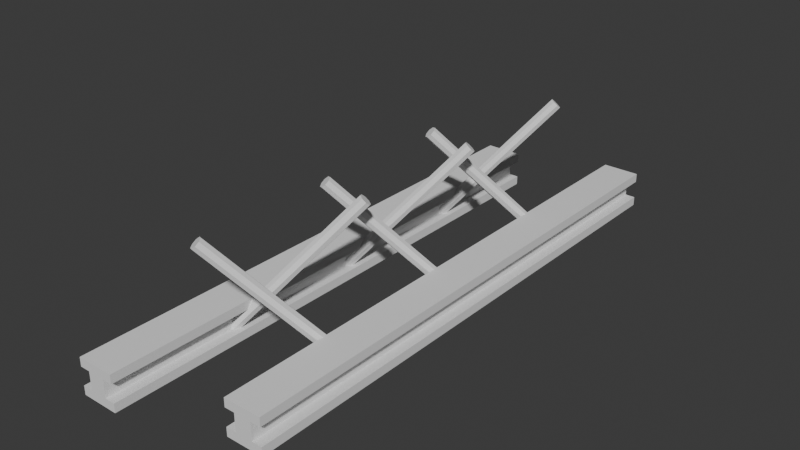 # Source: scaffolding.blend  (saved by Blender 5.0.118; exported with 4.5.12 LTS)
import bpy
from mathutils import Matrix  # noqa: F401  (used for matrix-valued properties, if any)

bpy.ops.wm.read_factory_settings(use_empty=True)
scene = bpy.context.scene
scene.name = 'Scene'

# ---- collections
col_collection = bpy.data.collections.new('Collection'); scene.collection.children.link(col_collection)

# ---- world
world_world = bpy.data.worlds.new('World'); scene.world = world_world
world_world.use_nodes = True; world_world.node_tree.nodes.clear()
_N = world_world.node_tree.nodes; _L = world_world.node_tree.links
n0 = _N.new('ShaderNodeOutputWorld'); n0.name = 'World Output'; n0.location = (200, 100)
n1 = _N.new('ShaderNodeBackground'); n1.name = 'Background'; n1.location = (-200, 100)
n1.inputs[0].default_value = (0.05088, 0.05088, 0.05088, 1.0)
_L.new(n1.outputs[0], n0.inputs[0])
n0.is_active_output = True
world_world.color = (0.05088, 0.05088, 0.05088)
world_world.sun_shadow_jitter_overblur = 0.0

# ---- meshes
me_cube_002 = bpy.data.meshes.new('Cube.002')
me_cube_002.from_pydata([(-1.0, -1.0, -1.0), (-1.0, -1.0, 1.0), (-1.0, 1.0, -1.0), (-1.0, 1.0, 1.0), (1.0, -1.0, -1.0), (1.0, -1.0, 1.0), (1.0, 1.0, -1.0), (1.0, 1.0, 1.0), (-1.0, -1.0, 0.0), (-1.0, 1.0, 0.0), (1.0, 1.0, 0.0), (1.0, -1.0, 0.0), (-1.0, -1.0, 0.5), (-1.0, 1.0, 0.5), (1.0, 1.0, 0.5), (1.0, -1.0, 0.5), (-1.0, 1.0, -0.5), (1.0, 1.0, -0.5), (1.0, -1.0, -0.5), (-1.0, -1.0, -0.5), (-2.163, 1.0, -1.0), (-2.163, -1.0, -1.0), (-2.163, -1.0, 0.5), (-2.163, -1.0, 1.0), (-2.163, 1.0, 1.0), (-2.163, 1.0, -0.5), (2.163, 1.0, -0.5), (2.163, 1.0, -1.0), (2.163, -1.0, -1.0), (2.163, 1.0, 1.0), (2.163, -1.0, 1.0), (2.163, -1.0, -0.5), (-2.163, 1.0, 0.5), (2.163, 1.0, 0.5), (2.163, -1.0, 0.5), (-2.163, -1.0, -0.5)], [], [(6, 17, 26, 27), (13, 3, 7, 14), (13, 12, 22, 32), (15, 5, 1, 12), (2, 6, 4, 0), (7, 3, 1, 5), (18, 11, 8, 19), (17, 10, 11, 18), (16, 9, 10, 17), (19, 8, 9, 16), (11, 15, 12, 8), (10, 14, 15, 11), (9, 13, 14, 10), (8, 12, 13, 9), (17, 18, 31, 26), (2, 16, 17, 6), (16, 2, 20, 25), (4, 18, 19, 0), (22, 23, 24, 32), (33, 29, 30, 34), (21, 35, 25, 20), (27, 26, 31, 28), (3, 13, 32, 24), (4, 6, 27, 28), (14, 7, 29, 33), (2, 0, 21, 20), (7, 5, 30, 29), (5, 15, 34, 30), (12, 1, 23, 22), (0, 19, 35, 21), (18, 4, 28, 31), (1, 3, 24, 23), (19, 16, 25, 35), (15, 14, 33, 34)])
_uv = me_cube_002.uv_layers.new(name='UVMap')
_uv.uv.foreach_set('vector', [0.375, 0.5, 0.4375, 0.5, 0.4375, 0.5, 0.375, 0.5, 0.5625, 0.25, 0.625, 0.25, 0.625, 0.5, 0.5625, 0.5, 0.5625, 0.25, 0.5625, 0.0, 0.5625, 0.0, 0.5625, 0.25, 0.5625, 0.75, 0.625, 0.75, 0.625, 1.0, 0.5625, 1.0, 0.125, 0.5, 0.375, 0.5, 0.375, 0.75, 0.125, 0.75, 0.625, 0.5, 0.875, 0.5, 0.875, 0.75, 0.625, 0.75, 0.4375, 0.75, 0.5, 0.75, 0.5, 1.0, 0.4375, 1.0, 0.4375, 0.5, 0.5, 0.5, 0.5, 0.75, 0.4375, 0.75, 0.4375, 0.25, 0.5, 0.25, 0.5, 0.5, 0.4375, 0.5, 0.4375, 0.0, 0.5, 0.0, 0.5, 0.25, 0.4375, 0.25, 0.5, 0.75, 0.5625, 0.75, 0.5625, 1.0, 0.5, 1.0, 0.5, 0.5, 0.5625, 0.5, 0.5625, 0.75, 0.5, 0.75, 0.5, 0.25, 0.5625, 0.25, 0.5625, 0.5, 0.5, 0.5, 0.5, 0.0, 0.5625, 0.0, 0.5625, 0.25, 0.5, 0.25, 0.4375, 0.5, 0.4375, 0.75, 0.4375, 0.75, 0.4375, 0.5, 0.375, 0.25, 0.4375, 0.25, 0.4375, 0.5, 0.375, 0.5, 0.4375, 0.25, 0.375, 0.25, 0.375, 0.25, 0.4375, 0.25, 0.375, 0.75, 0.4375, 0.75, 0.4375, 1.0, 0.375, 1.0, 0.5625, 0.0, 0.625, 0.0, 0.625, 0.25, 0.5625, 0.25, 0.5625, 0.5, 0.625, 0.5, 0.625, 0.75, 0.5625, 0.75, 0.375, 0.0, 0.4375, 0.0, 0.4375, 0.25, 0.375, 0.25, 0.375, 0.5, 0.4375, 0.5, 0.4375, 0.75, 0.375, 0.75, 0.625, 0.25, 0.5625, 0.25, 0.5625, 0.25, 0.625, 0.25, 0.375, 0.75, 0.375, 0.5, 0.375, 0.5, 0.375, 0.75, 0.5625, 0.5, 0.625, 0.5, 0.625, 0.5, 0.5625, 0.5, 0.125, 0.5, 0.125, 0.75, 0.125, 0.75, 0.125, 0.5, 0.625, 0.5, 0.625, 0.75, 0.625, 0.75, 0.625, 0.5, 0.625, 0.75, 0.5625, 0.75, 0.5625, 0.75, 0.625, 0.75, 0.5625, 1.0, 0.625, 1.0, 0.625, 1.0, 0.5625, 1.0, 0.375, 1.0, 0.4375, 1.0, 0.4375, 1.0, 0.375, 1.0, 0.4375, 0.75, 0.375, 0.75, 0.375, 0.75, 0.4375, 0.75, 0.875, 0.75, 0.875, 0.5, 0.875, 0.5, 0.875, 0.75, 0.4375, 0.0, 0.4375, 0.25, 0.4375, 0.25, 0.4375, 0.0, 0.5625, 0.75, 0.5625, 0.5, 0.5625, 0.5, 0.5625, 0.75])
me_cube_002.update()
me_cylinder = bpy.data.meshes.new('Cylinder')
me_cylinder.from_pydata([(0.0, 1.0, 0.04916), (0.0, 1.0, 2.049), (0.7071, 0.7071, 0.04916), (0.7071, 0.7071, 2.049), (1.0, 0.0, 0.04916), (1.0, 0.0, 2.049), (0.7071, -0.7071, 0.04916), (0.7071, -0.7071, 2.049), (0.0, -1.0, 0.04916), (0.0, -1.0, 2.049), (-0.7071, -0.7071, 0.04916), (-0.7071, -0.7071, 2.049), (-1.0, 0.0, 0.04916), (-1.0, 0.0, 2.049), (-0.7071, 0.7071, 0.04916), (-0.7071, 0.7071, 2.049)], [], [(0, 1, 3, 2), (2, 3, 5, 4), (4, 5, 7, 6), (6, 7, 9, 8), (8, 9, 11, 10), (10, 11, 13, 12), (3, 1, 15, 13, 11, 9, 7, 5), (12, 13, 15, 14), (14, 15, 1, 0), (0, 2, 4, 6, 8, 10, 12, 14)])
_uv = me_cylinder.uv_layers.new(name='UVMap')
_uv.uv.foreach_set('vector', [1.0, 0.5, 1.0, 1.0, 0.875, 1.0, 0.875, 0.5, 0.875, 0.5, 0.875, 1.0, 0.75, 1.0, 0.75, 0.5, 0.75, 0.5, 0.75, 1.0, 0.625, 1.0, 0.625, 0.5, 0.625, 0.5, 0.625, 1.0, 0.5, 1.0, 0.5, 0.5, 0.5, 0.5, 0.5, 1.0, 0.375, 1.0, 0.375, 0.5, 0.375, 0.5, 0.375, 1.0, 0.25, 1.0, 0.25, 0.5, 0.4197, 0.4197, 0.25, 0.49, 0.08029, 0.4197, 0.01, 0.25, 0.08029, 0.08029, 0.25, 0.01, 0.4197, 0.08029, 0.49, 0.25, 0.25, 0.5, 0.25, 1.0, 0.125, 1.0, 0.125, 0.5, 0.125, 0.5, 0.125, 1.0, 0.0, 1.0, 0.0, 0.5, 0.75, 0.49, 0.9197, 0.4197, 0.99, 0.25, 0.9197, 0.08029, 0.75, 0.01, 0.5803, 0.08029, 0.51, 0.25, 0.5803, 0.4197])
me_cylinder.update()
me_cylinder_001 = bpy.data.meshes.new('Cylinder.001')
me_cylinder_001.from_pydata([(0.0, 1.0, 0.04916), (0.0, 1.0, 2.049), (0.7071, 0.7071, 0.04916), (0.7071, 0.7071, 2.049), (1.0, 0.0, 0.04916), (1.0, 0.0, 2.049), (0.7071, -0.7071, 0.04916), (0.7071, -0.7071, 2.049), (0.0, -1.0, 0.04916), (0.0, -1.0, 2.049), (-0.7071, -0.7071, 0.04916), (-0.7071, -0.7071, 2.049), (-1.0, 0.0, 0.04916), (-1.0, 0.0, 2.049), (-0.7071, 0.7071, 0.04916), (-0.7071, 0.7071, 2.049)], [], [(0, 1, 3, 2), (2, 3, 5, 4), (4, 5, 7, 6), (6, 7, 9, 8), (8, 9, 11, 10), (10, 11, 13, 12), (3, 1, 15, 13, 11, 9, 7, 5), (12, 13, 15, 14), (14, 15, 1, 0), (0, 2, 4, 6, 8, 10, 12, 14)])
_uv = me_cylinder_001.uv_layers.new(name='UVMap')
_uv.uv.foreach_set('vector', [1.0, 0.5, 1.0, 1.0, 0.875, 1.0, 0.875, 0.5, 0.875, 0.5, 0.875, 1.0, 0.75, 1.0, 0.75, 0.5, 0.75, 0.5, 0.75, 1.0, 0.625, 1.0, 0.625, 0.5, 0.625, 0.5, 0.625, 1.0, 0.5, 1.0, 0.5, 0.5, 0.5, 0.5, 0.5, 1.0, 0.375, 1.0, 0.375, 0.5, 0.375, 0.5, 0.375, 1.0, 0.25, 1.0, 0.25, 0.5, 0.4197, 0.4197, 0.25, 0.49, 0.08029, 0.4197, 0.01, 0.25, 0.08029, 0.08029, 0.25, 0.01, 0.4197, 0.08029, 0.49, 0.25, 0.25, 0.5, 0.25, 1.0, 0.125, 1.0, 0.125, 0.5, 0.125, 0.5, 0.125, 1.0, 0.0, 1.0, 0.0, 0.5, 0.75, 0.49, 0.9197, 0.4197, 0.99, 0.25, 0.9197, 0.08029, 0.75, 0.01, 0.5803, 0.08029, 0.51, 0.25, 0.5803, 0.4197])
me_cylinder_001.update()
me_cylinder_002 = bpy.data.meshes.new('Cylinder.002')
me_cylinder_002.from_pydata([(0.0, 1.0, 0.04916), (0.0, 1.0, 2.049), (0.7071, 0.7071, 0.04916), (0.7071, 0.7071, 2.049), (1.0, 0.0, 0.04916), (1.0, 0.0, 2.049), (0.7071, -0.7071, 0.04916), (0.7071, -0.7071, 2.049), (0.0, -1.0, 0.04916), (0.0, -1.0, 2.049), (-0.7071, -0.7071, 0.04916), (-0.7071, -0.7071, 2.049), (-1.0, 0.0, 0.04916), (-1.0, 0.0, 2.049), (-0.7071, 0.7071, 0.04916), (-0.7071, 0.7071, 2.049)], [], [(0, 1, 3, 2), (2, 3, 5, 4), (4, 5, 7, 6), (6, 7, 9, 8), (8, 9, 11, 10), (10, 11, 13, 12), (3, 1, 15, 13, 11, 9, 7, 5), (12, 13, 15, 14), (14, 15, 1, 0), (0, 2, 4, 6, 8, 10, 12, 14)])
_uv = me_cylinder_002.uv_layers.new(name='UVMap')
_uv.uv.foreach_set('vector', [1.0, 0.5, 1.0, 1.0, 0.875, 1.0, 0.875, 0.5, 0.875, 0.5, 0.875, 1.0, 0.75, 1.0, 0.75, 0.5, 0.75, 0.5, 0.75, 1.0, 0.625, 1.0, 0.625, 0.5, 0.625, 0.5, 0.625, 1.0, 0.5, 1.0, 0.5, 0.5, 0.5, 0.5, 0.5, 1.0, 0.375, 1.0, 0.375, 0.5, 0.375, 0.5, 0.375, 1.0, 0.25, 1.0, 0.25, 0.5, 0.4197, 0.4197, 0.25, 0.49, 0.08029, 0.4197, 0.01, 0.25, 0.08029, 0.08029, 0.25, 0.01, 0.4197, 0.08029, 0.49, 0.25, 0.25, 0.5, 0.25, 1.0, 0.125, 1.0, 0.125, 0.5, 0.125, 0.5, 0.125, 1.0, 0.0, 1.0, 0.0, 0.5, 0.75, 0.49, 0.9197, 0.4197, 0.99, 0.25, 0.9197, 0.08029, 0.75, 0.01, 0.5803, 0.08029, 0.51, 0.25, 0.5803, 0.4197])
me_cylinder_002.update()
me_cube_003 = bpy.data.meshes.new('Cube.003')
me_cube_003.from_pydata([(-1.0, -1.0, -1.0), (-1.0, -1.0, 1.0), (-1.0, 1.0, -1.0), (-1.0, 1.0, 1.0), (1.0, -1.0, -1.0), (1.0, -1.0, 1.0), (1.0, 1.0, -1.0), (1.0, 1.0, 1.0), (-1.0, -1.0, 0.0), (-1.0, 1.0, 0.0), (1.0, 1.0, 0.0), (1.0, -1.0, 0.0), (-1.0, -1.0, 0.5), (-1.0, 1.0, 0.5), (1.0, 1.0, 0.5), (1.0, -1.0, 0.5), (-1.0, 1.0, -0.5), (1.0, 1.0, -0.5), (1.0, -1.0, -0.5), (-1.0, -1.0, -0.5), (-2.163, 1.0, -1.0), (-2.163, -1.0, -1.0), (-2.163, -1.0, 0.5), (-2.163, -1.0, 1.0), (-2.163, 1.0, 1.0), (-2.163, 1.0, -0.5), (2.163, 1.0, -0.5), (2.163, 1.0, -1.0), (2.163, -1.0, -1.0), (2.163, 1.0, 1.0), (2.163, -1.0, 1.0), (2.163, -1.0, -0.5), (-2.163, 1.0, 0.5), (2.163, 1.0, 0.5), (2.163, -1.0, 0.5), (-2.163, -1.0, -0.5)], [], [(6, 17, 26, 27), (13, 3, 7, 14), (13, 12, 22, 32), (15, 5, 1, 12), (2, 6, 4, 0), (7, 3, 1, 5), (18, 11, 8, 19), (17, 10, 11, 18), (16, 9, 10, 17), (19, 8, 9, 16), (11, 15, 12, 8), (10, 14, 15, 11), (9, 13, 14, 10), (8, 12, 13, 9), (17, 18, 31, 26), (2, 16, 17, 6), (16, 2, 20, 25), (4, 18, 19, 0), (22, 23, 24, 32), (33, 29, 30, 34), (21, 35, 25, 20), (27, 26, 31, 28), (3, 13, 32, 24), (4, 6, 27, 28), (14, 7, 29, 33), (2, 0, 21, 20), (7, 5, 30, 29), (5, 15, 34, 30), (12, 1, 23, 22), (0, 19, 35, 21), (18, 4, 28, 31), (1, 3, 24, 23), (19, 16, 25, 35), (15, 14, 33, 34)])
_uv = me_cube_003.uv_layers.new(name='UVMap')
_uv.uv.foreach_set('vector', [0.375, 0.5, 0.4375, 0.5, 0.4375, 0.5, 0.375, 0.5, 0.5625, 0.25, 0.625, 0.25, 0.625, 0.5, 0.5625, 0.5, 0.5625, 0.25, 0.5625, 0.0, 0.5625, 0.0, 0.5625, 0.25, 0.5625, 0.75, 0.625, 0.75, 0.625, 1.0, 0.5625, 1.0, 0.125, 0.5, 0.375, 0.5, 0.375, 0.75, 0.125, 0.75, 0.625, 0.5, 0.875, 0.5, 0.875, 0.75, 0.625, 0.75, 0.4375, 0.75, 0.5, 0.75, 0.5, 1.0, 0.4375, 1.0, 0.4375, 0.5, 0.5, 0.5, 0.5, 0.75, 0.4375, 0.75, 0.4375, 0.25, 0.5, 0.25, 0.5, 0.5, 0.4375, 0.5, 0.4375, 0.0, 0.5, 0.0, 0.5, 0.25, 0.4375, 0.25, 0.5, 0.75, 0.5625, 0.75, 0.5625, 1.0, 0.5, 1.0, 0.5, 0.5, 0.5625, 0.5, 0.5625, 0.75, 0.5, 0.75, 0.5, 0.25, 0.5625, 0.25, 0.5625, 0.5, 0.5, 0.5, 0.5, 0.0, 0.5625, 0.0, 0.5625, 0.25, 0.5, 0.25, 0.4375, 0.5, 0.4375, 0.75, 0.4375, 0.75, 0.4375, 0.5, 0.375, 0.25, 0.4375, 0.25, 0.4375, 0.5, 0.375, 0.5, 0.4375, 0.25, 0.375, 0.25, 0.375, 0.25, 0.4375, 0.25, 0.375, 0.75, 0.4375, 0.75, 0.4375, 1.0, 0.375, 1.0, 0.5625, 0.0, 0.625, 0.0, 0.625, 0.25, 0.5625, 0.25, 0.5625, 0.5, 0.625, 0.5, 0.625, 0.75, 0.5625, 0.75, 0.375, 0.0, 0.4375, 0.0, 0.4375, 0.25, 0.375, 0.25, 0.375, 0.5, 0.4375, 0.5, 0.4375, 0.75, 0.375, 0.75, 0.625, 0.25, 0.5625, 0.25, 0.5625, 0.25, 0.625, 0.25, 0.375, 0.75, 0.375, 0.5, 0.375, 0.5, 0.375, 0.75, 0.5625, 0.5, 0.625, 0.5, 0.625, 0.5, 0.5625, 0.5, 0.125, 0.5, 0.125, 0.75, 0.125, 0.75, 0.125, 0.5, 0.625, 0.5, 0.625, 0.75, 0.625, 0.75, 0.625, 0.5, 0.625, 0.75, 0.5625, 0.75, 0.5625, 0.75, 0.625, 0.75, 0.5625, 1.0, 0.625, 1.0, 0.625, 1.0, 0.5625, 1.0, 0.375, 1.0, 0.4375, 1.0, 0.4375, 1.0, 0.375, 1.0, 0.4375, 0.75, 0.375, 0.75, 0.375, 0.75, 0.4375, 0.75, 0.875, 0.75, 0.875, 0.5, 0.875, 0.5, 0.875, 0.75, 0.4375, 0.0, 0.4375, 0.25, 0.4375, 0.25, 0.4375, 0.0, 0.5625, 0.75, 0.5625, 0.5, 0.5625, 0.5, 0.5625, 0.75])
me_cube_003.update()
me_cylinder_003 = bpy.data.meshes.new('Cylinder.003')
me_cylinder_003.from_pydata([(0.0, 1.0, 0.04916), (0.0, 1.0, 2.049), (0.7071, 0.7071, 0.04916), (0.7071, 0.7071, 2.049), (1.0, 0.0, 0.04916), (1.0, 0.0, 2.049), (0.7071, -0.7071, 0.04916), (0.7071, -0.7071, 2.049), (0.0, -1.0, 0.04916), (0.0, -1.0, 2.049), (-0.7071, -0.7071, 0.04916), (-0.7071, -0.7071, 2.049), (-1.0, 0.0, 0.04916), (-1.0, 0.0, 2.049), (-0.7071, 0.7071, 0.04916), (-0.7071, 0.7071, 2.049)], [], [(0, 1, 3, 2), (2, 3, 5, 4), (4, 5, 7, 6), (6, 7, 9, 8), (8, 9, 11, 10), (10, 11, 13, 12), (3, 1, 15, 13, 11, 9, 7, 5), (12, 13, 15, 14), (14, 15, 1, 0), (0, 2, 4, 6, 8, 10, 12, 14)])
_uv = me_cylinder_003.uv_layers.new(name='UVMap')
_uv.uv.foreach_set('vector', [1.0, 0.5, 1.0, 1.0, 0.875, 1.0, 0.875, 0.5, 0.875, 0.5, 0.875, 1.0, 0.75, 1.0, 0.75, 0.5, 0.75, 0.5, 0.75, 1.0, 0.625, 1.0, 0.625, 0.5, 0.625, 0.5, 0.625, 1.0, 0.5, 1.0, 0.5, 0.5, 0.5, 0.5, 0.5, 1.0, 0.375, 1.0, 0.375, 0.5, 0.375, 0.5, 0.375, 1.0, 0.25, 1.0, 0.25, 0.5, 0.4197, 0.4197, 0.25, 0.49, 0.08029, 0.4197, 0.01, 0.25, 0.08029, 0.08029, 0.25, 0.01, 0.4197, 0.08029, 0.49, 0.25, 0.25, 0.5, 0.25, 1.0, 0.125, 1.0, 0.125, 0.5, 0.125, 0.5, 0.125, 1.0, 0.0, 1.0, 0.0, 0.5, 0.75, 0.49, 0.9197, 0.4197, 0.99, 0.25, 0.9197, 0.08029, 0.75, 0.01, 0.5803, 0.08029, 0.51, 0.25, 0.5803, 0.4197])
me_cylinder_003.update()
me_cylinder_004 = bpy.data.meshes.new('Cylinder.004')
me_cylinder_004.from_pydata([(0.0, 1.0, 0.04916), (0.0, 1.0, 2.049), (0.7071, 0.7071, 0.04916), (0.7071, 0.7071, 2.049), (1.0, 0.0, 0.04916), (1.0, 0.0, 2.049), (0.7071, -0.7071, 0.04916), (0.7071, -0.7071, 2.049), (0.0, -1.0, 0.04916), (0.0, -1.0, 2.049), (-0.7071, -0.7071, 0.04916), (-0.7071, -0.7071, 2.049), (-1.0, 0.0, 0.04916), (-1.0, 0.0, 2.049), (-0.7071, 0.7071, 0.04916), (-0.7071, 0.7071, 2.049)], [], [(0, 1, 3, 2), (2, 3, 5, 4), (4, 5, 7, 6), (6, 7, 9, 8), (8, 9, 11, 10), (10, 11, 13, 12), (3, 1, 15, 13, 11, 9, 7, 5), (12, 13, 15, 14), (14, 15, 1, 0), (0, 2, 4, 6, 8, 10, 12, 14)])
_uv = me_cylinder_004.uv_layers.new(name='UVMap')
_uv.uv.foreach_set('vector', [1.0, 0.5, 1.0, 1.0, 0.875, 1.0, 0.875, 0.5, 0.875, 0.5, 0.875, 1.0, 0.75, 1.0, 0.75, 0.5, 0.75, 0.5, 0.75, 1.0, 0.625, 1.0, 0.625, 0.5, 0.625, 0.5, 0.625, 1.0, 0.5, 1.0, 0.5, 0.5, 0.5, 0.5, 0.5, 1.0, 0.375, 1.0, 0.375, 0.5, 0.375, 0.5, 0.375, 1.0, 0.25, 1.0, 0.25, 0.5, 0.4197, 0.4197, 0.25, 0.49, 0.08029, 0.4197, 0.01, 0.25, 0.08029, 0.08029, 0.25, 0.01, 0.4197, 0.08029, 0.49, 0.25, 0.25, 0.5, 0.25, 1.0, 0.125, 1.0, 0.125, 0.5, 0.125, 0.5, 0.125, 1.0, 0.0, 1.0, 0.0, 0.5, 0.75, 0.49, 0.9197, 0.4197, 0.99, 0.25, 0.9197, 0.08029, 0.75, 0.01, 0.5803, 0.08029, 0.51, 0.25, 0.5803, 0.4197])
me_cylinder_004.update()
me_cylinder_005 = bpy.data.meshes.new('Cylinder.005')
me_cylinder_005.from_pydata([(0.0, 1.0, 0.04916), (0.0, 1.0, 2.049), (0.7071, 0.7071, 0.04916), (0.7071, 0.7071, 2.049), (1.0, 0.0, 0.04916), (1.0, 0.0, 2.049), (0.7071, -0.7071, 0.04916), (0.7071, -0.7071, 2.049), (0.0, -1.0, 0.04916), (0.0, -1.0, 2.049), (-0.7071, -0.7071, 0.04916), (-0.7071, -0.7071, 2.049), (-1.0, 0.0, 0.04916), (-1.0, 0.0, 2.049), (-0.7071, 0.7071, 0.04916), (-0.7071, 0.7071, 2.049)], [], [(0, 1, 3, 2), (2, 3, 5, 4), (4, 5, 7, 6), (6, 7, 9, 8), (8, 9, 11, 10), (10, 11, 13, 12), (3, 1, 15, 13, 11, 9, 7, 5), (12, 13, 15, 14), (14, 15, 1, 0), (0, 2, 4, 6, 8, 10, 12, 14)])
_uv = me_cylinder_005.uv_layers.new(name='UVMap')
_uv.uv.foreach_set('vector', [1.0, 0.5, 1.0, 1.0, 0.875, 1.0, 0.875, 0.5, 0.875, 0.5, 0.875, 1.0, 0.75, 1.0, 0.75, 0.5, 0.75, 0.5, 0.75, 1.0, 0.625, 1.0, 0.625, 0.5, 0.625, 0.5, 0.625, 1.0, 0.5, 1.0, 0.5, 0.5, 0.5, 0.5, 0.5, 1.0, 0.375, 1.0, 0.375, 0.5, 0.375, 0.5, 0.375, 1.0, 0.25, 1.0, 0.25, 0.5, 0.4197, 0.4197, 0.25, 0.49, 0.08029, 0.4197, 0.01, 0.25, 0.08029, 0.08029, 0.25, 0.01, 0.4197, 0.08029, 0.49, 0.25, 0.25, 0.5, 0.25, 1.0, 0.125, 1.0, 0.125, 0.5, 0.125, 0.5, 0.125, 1.0, 0.0, 1.0, 0.0, 0.5, 0.75, 0.49, 0.9197, 0.4197, 0.99, 0.25, 0.9197, 0.08029, 0.75, 0.01, 0.5803, 0.08029, 0.51, 0.25, 0.5803, 0.4197])
me_cylinder_005.update()

# ---- objects
ob_cube = bpy.data.objects.new('Cube', me_cube_002)
ob_cylinder = bpy.data.objects.new('Cylinder', me_cylinder)
ob_cylinder_001 = bpy.data.objects.new('Cylinder.001', me_cylinder_001)
ob_cylinder_002 = bpy.data.objects.new('Cylinder.002', me_cylinder_002)
ob_cube_001 = bpy.data.objects.new('Cube.001', me_cube_003)
ob_cylinder_003 = bpy.data.objects.new('Cylinder.003', me_cylinder_003)
ob_cylinder_004 = bpy.data.objects.new('Cylinder.004', me_cylinder_004)
ob_cylinder_005 = bpy.data.objects.new('Cylinder.005', me_cylinder_005)

# ---- transforms, parenting, visibility, modifiers, constraints
ob_cube.location = (0.0, 0.0, 0.0)
ob_cube.scale = (0.4857, 15.22, 1.0)
ob_cylinder.location = (0.0, 0.0, -1.0)
ob_cylinder.rotation_euler = (0.0, -0.7854, 0.7854)
ob_cylinder.scale = (0.342, 0.342, 4.766)
ob_cylinder_001.location = (0.0, 8.0, -1.0)
ob_cylinder_001.rotation_euler = (0.0, -0.7854, 0.7854)
ob_cylinder_001.scale = (0.342, 0.342, 4.766)
ob_cylinder_002.location = (0.0, -8.0, -1.0)
ob_cylinder_002.rotation_euler = (0.0, -0.7854, 0.7854)
ob_cylinder_002.scale = (0.342, 0.342, 4.766)
ob_cube_001.location = (-7.0, -2.0, 0.0)
ob_cube_001.rotation_euler = (0.0, -0.0, -3.142)
ob_cube_001.scale = (0.4857, 15.22, 1.0)
ob_cylinder_003.location = (-7.0, -2.0, -1.0)
ob_cylinder_003.rotation_euler = (0.0, -0.7854, -2.356)
ob_cylinder_003.scale = (0.342, 0.342, 4.766)
ob_cylinder_004.location = (-7.0, -10.0, -1.0)
ob_cylinder_004.rotation_euler = (0.0, -0.7854, -2.356)
ob_cylinder_004.scale = (0.342, 0.342, 4.766)
ob_cylinder_005.location = (-7.0, 6.0, -1.0)
ob_cylinder_005.rotation_euler = (0.0, -0.7854, -2.356)
ob_cylinder_005.scale = (0.342, 0.342, 4.766)

# ---- collection membership
col_collection.objects.link(ob_cube)
col_collection.objects.link(ob_cylinder)
col_collection.objects.link(ob_cylinder_001)
col_collection.objects.link(ob_cylinder_002)
col_collection.objects.link(ob_cube_001)
col_collection.objects.link(ob_cylinder_003)
col_collection.objects.link(ob_cylinder_004)
col_collection.objects.link(ob_cylinder_005)

# ---- scene / render settings (as saved in the file)
scene.frame_start = 1; scene.frame_end = 250; scene.frame_set(1)
scene.render.engine = 'BLENDER_EEVEE_NEXT'
scene.render.bake_bias = 0.0
scene.render.bake_samples = 0
scene.cycles.sampling_pattern = 'TABULATED_SOBOL'
scene.eevee.use_volume_custom_range = False
bpy.context.view_layer.update()

# ---- added for rendering (the .blend has no active camera and no usable light): camera, sun
cam_auto = bpy.data.cameras.new('AutoCamera')
cam_auto.lens = 50.0
cam_auto.sensor_width = 36.0
cam_auto.clip_end = 1000.0
ob_auto_camera = bpy.data.objects.new('AutoCamera', cam_auto)
scene.collection.objects.link(ob_auto_camera)
ob_auto_camera.location = (28.3825, -39.259, 28.0416)
ob_auto_camera.rotation_euler = (1.09748, -7.21219e-08, 0.694738)
scene.camera = ob_auto_camera
light_auto_sun = bpy.data.lights.new('AutoSun', 'SUN')
light_auto_sun.energy = 3.0
light_auto_sun.angle = 0.0523599
ob_auto_sun = bpy.data.objects.new('AutoSun', light_auto_sun)
scene.collection.objects.link(ob_auto_sun)
ob_auto_sun.rotation_euler = (0.872665, 0.174533, 0.523599)
bpy.context.view_layer.update()

